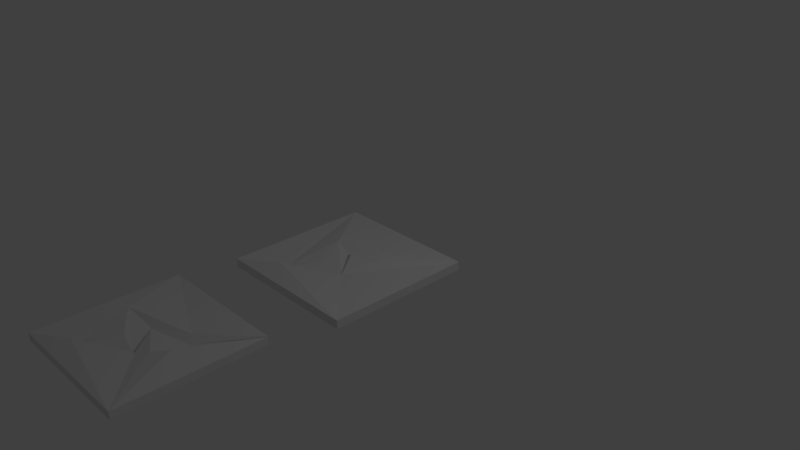 # Source: damage_part.blend  (saved by Blender 2.79.0; exported with 4.5.12 LTS)
import bpy
from mathutils import Matrix  # noqa: F401  (used for matrix-valued properties, if any)

bpy.ops.wm.read_factory_settings(use_empty=True)
scene = bpy.context.scene
scene.name = 'Scene'

# ---- collections
col_collection_1 = bpy.data.collections.new('Collection 1'); scene.collection.children.link(col_collection_1)

# ---- materials (node trees are filled in below, after node groups)
mat_material_001 = bpy.data.materials.new('Material.001')
mat_material_001.alpha_threshold = 0.0
mat_material_001.use_transparent_shadow = False
mat_material_001.roughness = 0.5
mat_material_001.line_color = (0.0, 0.0, 0.0, 1.0)
mat_material_002 = bpy.data.materials.new('Material.002')
mat_material_002.alpha_threshold = 0.0
mat_material_002.use_transparent_shadow = False
mat_material_002.roughness = 0.5
mat_material_002.line_color = (0.0, 0.0, 0.0, 1.0)

# ---- material node trees

# ---- world
world_world = bpy.data.worlds.new('World'); scene.world = world_world
world_world.color = (0.05088, 0.05088, 0.05088)
world_world.use_sun_shadow = False
world_world.sun_shadow_jitter_overblur = 0.0
world_world.cycles.sampling_method = 'MANUAL'

# ---- cameras
cam_camera = bpy.data.cameras.new('Camera')
cam_camera.clip_end = 100.0
cam_camera.lens = 35.0
cam_camera.sensor_width = 32.0
cam_camera.sensor_height = 18.0
cam_camera.ortho_scale = 7.314
cam_camera.dof.focus_distance = 0.0
cam_camera.dof.aperture_fstop = 128.0

# ---- lights
light_lamp = bpy.data.lights.new('Lamp', 'POINT')
light_lamp.transmission_factor = 0.0
light_lamp.cutoff_distance = 30.0
light_lamp.energy = 100.0
light_lamp.shadow_buffer_clip_start = 1.001
light_lamp.shadow_soft_size = 0.1
light_lamp.shadow_maximum_resolution = 0.006
light_lamp.use_absolute_resolution = True

# ---- meshes
me_cube_001 = bpy.data.meshes.new('Cube.001')
me_cube_001.from_pydata([(0.9222, 0.8906, -0.677), (0.9222, 0.8906, -0.7643), (0.9222, -1.109, -0.677), (0.9222, -1.109, -0.7643), (-1.078, 0.8906, -0.677), (-1.078, 0.8906, -0.7643), (-1.078, -1.109, -0.677), (-1.078, -1.109, -0.7643), (-0.0259, 0.6541, -0.677), (0.2825, 0.2102, -0.7569), (-0.2113, 0.005544, -0.677), (0.1542, -0.4012, -0.677), (-0.5458, -0.7844, -0.677), (-1.078, 0.8906, -0.669), (-1.078, -1.109, -0.669), (-0.2113, 0.005544, -0.669), (0.003086, -0.3644, -0.7567), (0.9222, -1.109, -0.6731), (-1.078, -1.109, -0.6731), (0.9222, 0.8906, -0.6731), (0.3473, 0.1393, -0.7488), (-0.2113, 0.005544, -0.6731), (0.1542, -0.4012, -0.6731), (-0.5458, -0.7844, -0.6731), (0.9222, -1.109, -0.65), (-1.078, -1.109, -0.65), (0.9222, 0.8906, -0.65), (0.4992, -0.1217, -0.5653), (0.3159, -0.2995, -0.6014), (0.1542, -0.4012, -0.65), (-0.5113, -0.8376, -0.5756), (-1.078, 0.8906, -0.6476), (0.9222, 0.8906, -0.6476), (0.2397, 0.2919, -0.6765), (-0.5861, -0.07171, -0.5116), (-0.2317, -0.3277, -0.6352), (-0.5437, -0.6752, -0.685)], [], [(5, 1, 3, 7), (7, 6, 4, 5), (10, 9, 15), (1, 0, 2, 3), (5, 4, 0, 1), (3, 2, 6, 7), (14, 23, 36, 25), (9, 10, 21, 20), (4, 6, 14, 13), (6, 12, 23, 14), (11, 10, 15, 16), (9, 0, 19), (0, 4, 13, 19), (12, 11, 16, 23), (22, 23, 30, 29), (6, 2, 17, 18), (12, 6, 18, 23), (2, 0, 19, 17), (10, 11, 22, 21), (0, 9, 20, 19), (11, 12, 23, 22), (28, 29, 30, 25, 24, 26, 27), (20, 21, 28, 27), (18, 17, 24, 25), (23, 18, 25, 30), (21, 22, 29, 28), (17, 19, 26, 24), (19, 20, 27, 26), (32, 31, 25, 36, 35, 34, 33), (16, 15, 34, 35), (13, 14, 25, 31), (9, 19, 32, 33), (19, 13, 31, 32), (23, 16, 35, 36), (15, 9, 33, 34)])
me_cube_001.materials.append(mat_material_001)
me_cube_001.use_remesh_preserve_volume = False
me_cube_001.use_remesh_preserve_attributes = False
me_cube_001.use_mirror_vertex_groups = False
me_cube_001.update()
me_cube_002 = bpy.data.meshes.new('Cube.002')
me_cube_002.from_pydata([(0.9222, 0.8906, -0.677), (0.9222, 0.8906, -0.7643), (0.9222, -1.109, -0.677), (0.9222, -1.109, -0.7643), (-1.078, 0.8906, -0.677), (-1.078, 0.8906, -0.7643), (-1.078, -1.109, -0.677), (-1.078, -1.109, -0.7643), (-0.0259, 0.6541, -0.677), (0.183, 0.1791, -0.677), (-0.2113, 0.005544, -0.677), (0.1542, -0.4012, -0.677), (-0.5458, -0.7844, -0.677), (-1.078, 0.8906, -0.669), (0.9222, 0.8906, -0.669), (-1.078, -1.109, -0.669), (0.183, 0.1791, -0.669), (-0.2113, 0.005544, -0.669), (0.1542, -0.4012, -0.669), (-0.5458, -0.7844, -0.669), (0.9222, -1.109, -0.6731), (-1.078, -1.109, -0.6731), (0.9222, 0.8906, -0.6731), (0.183, 0.1791, -0.6731), (-0.2113, 0.005544, -0.6731), (0.1542, -0.4012, -0.6731), (-0.5458, -0.7844, -0.6731), (0.9222, -1.109, -0.65), (-1.078, -1.109, -0.65), (0.9222, 0.8906, -0.65), (0.2333, 0.05318, -0.5945), (-0.05793, -0.06144, -0.5701), (0.1542, -0.4012, -0.65), (-0.5113, -0.8376, -0.5756), (-1.078, 0.8906, -0.6476), (0.9222, 0.8906, -0.6476), (-1.078, -1.109, -0.6476), (0.1238, 0.2725, -0.6213), (-0.4729, 0.07825, -0.5826), (-0.2317, -0.3277, -0.6352), (-0.5437, -0.6752, -0.685)], [], [(5, 1, 3, 7), (7, 6, 4, 5), (10, 9, 16, 17), (1, 0, 2, 3), (5, 4, 0, 1), (3, 2, 6, 7), (15, 19, 40, 36), (9, 10, 24, 23), (4, 6, 15, 13), (6, 12, 19, 15), (11, 10, 17, 18), (9, 0, 14, 16), (0, 4, 13, 14), (12, 11, 18, 19), (25, 26, 33, 32), (6, 2, 20, 21), (12, 6, 21, 26), (2, 0, 22, 20), (10, 11, 25, 24), (0, 9, 23, 22), (11, 12, 26, 25), (31, 32, 33, 28, 27, 29, 30), (23, 24, 31, 30), (21, 20, 27, 28), (26, 21, 28, 33), (24, 25, 32, 31), (20, 22, 29, 27), (22, 23, 30, 29), (35, 34, 36, 40, 39, 38, 37), (18, 17, 38, 39), (13, 15, 36, 34), (16, 14, 35, 37), (14, 13, 34, 35), (19, 18, 39, 40), (17, 16, 37, 38)])
me_cube_002.materials.append(mat_material_002)
me_cube_002.use_remesh_preserve_volume = False
me_cube_002.use_remesh_preserve_attributes = False
me_cube_002.use_mirror_vertex_groups = False
me_cube_002.update()

# ---- objects
ob_lamp = bpy.data.objects.new('Lamp', light_lamp)
ob_camera = bpy.data.objects.new('Camera', cam_camera)
ob_cube_001 = bpy.data.objects.new('Cube.001', me_cube_001)
ob_cube_002 = bpy.data.objects.new('Cube.002', me_cube_002)

# ---- transforms, parenting, visibility, modifiers, constraints
ob_lamp.location = (4.076, 1.005, 5.904)
ob_lamp.rotation_euler = (0.6503, 0.05522, 1.866)
ob_lamp.lock_rotations_4d = False
ob_lamp.empty_display_type = 'ARROWS'
ob_lamp.color = (0.0, 0.0, 0.0, 0.0)
ob_lamp.lineart.crease_threshold = 0.0
ob_camera.location = (7.481, -6.508, 5.344)
ob_camera.rotation_euler = (1.109, 0.0, 0.8149)
ob_camera.lock_rotations_4d = False
ob_camera.empty_display_type = 'ARROWS'
ob_camera.color = (0.0, 0.0, 0.0, 0.0)
ob_camera.display_type = 'WIRE'
ob_camera.lineart.crease_threshold = 0.0
ob_cube_001.location = (-0.7122, -2.653, 0.2874)
ob_cube_001.lock_rotations_4d = False
ob_cube_001.empty_display_type = 'ARROWS'
ob_cube_001.lineart.crease_threshold = 0.0
ob_cube_002.location = (-0.004758, -0.188, 0.6329)
ob_cube_002.lock_rotations_4d = False
ob_cube_002.empty_display_type = 'ARROWS'
ob_cube_002.lineart.crease_threshold = 0.0

# ---- collection membership
col_collection_1.objects.link(ob_lamp)
col_collection_1.objects.link(ob_camera)
col_collection_1.objects.link(ob_cube_001)
col_collection_1.objects.link(ob_cube_002)

# ---- scene / render settings (as saved in the file)
scene.camera = ob_camera
scene.frame_start = 1; scene.frame_end = 250; scene.frame_set(1)
scene.render.engine = 'BLENDER_EEVEE_NEXT'
scene.render.resolution_percentage = 50
scene.render.dither_intensity = 0.0
scene.cycles.use_denoising = False
scene.cycles.samples = 128
scene.cycles.sampling_pattern = 'TABULATED_SOBOL'
scene.cycles.use_adaptive_sampling = False
scene.cycles.use_light_tree = False
scene.cycles.blur_glossy = 0.0
scene.cycles.sample_clamp_indirect = 0.0
scene.view_settings.view_transform = 'Standard'
bpy.context.view_layer.update()
